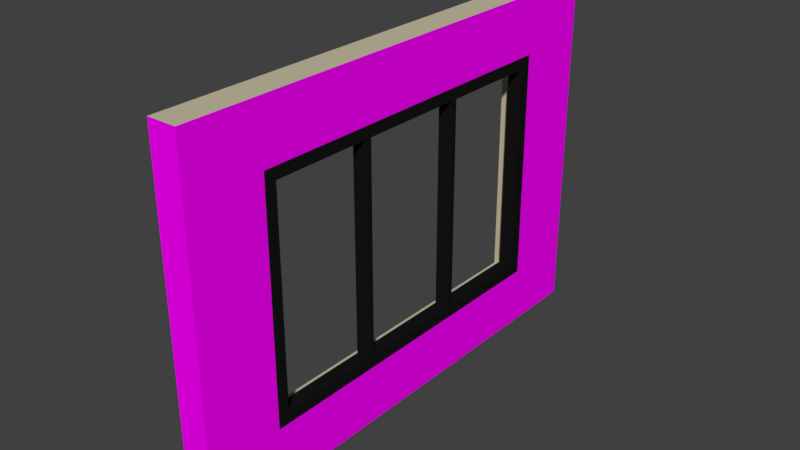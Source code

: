 # Source: LODA_SM_Wall_Bifold4.25x3x0.25.blend  (saved by Blender 2.78.0; exported with 4.5.12 LTS)
import bpy
from mathutils import Matrix  # noqa: F401  (used for matrix-valued properties, if any)

bpy.ops.wm.read_factory_settings(use_empty=True)
scene = bpy.context.scene
scene.name = 'Scene'

# ---- collections
col_collection_1 = bpy.data.collections.new('Collection 1'); scene.collection.children.link(col_collection_1)

# ---- images (referenced by path relative to the original .blend; pixels are not part of the script)
import os
ASSET_DIR = os.environ.get("B2B_ASSET_DIR", "")  # directory of the original .blend (textures are referenced by path, not embedded)
HERE = os.path.dirname(os.path.abspath(__file__))  # packed textures are extracted next to this script under _unpacked/

def load_image(name, relpath, width, height, colorspace="sRGB"):
    """Load a texture the original file referenced (path relative to the .blend, or extracted next to this script)."""
    p = next((c for c in (os.path.join(HERE, relpath), os.path.join(ASSET_DIR, relpath)) if relpath and os.path.exists(c)), "")
    if p:
        img = bpy.data.images.load(p, check_existing=True)
        img.name = name
    else:  # same state as the original file: an image datablock whose file is absent (Cycles renders it pink)
        img = bpy.data.images.new(name, width, height)
        img.source = "FILE"
        img.filepath = "//" + (relpath or name)
    img.colorspace_settings.name = colorspace
    return img
img_brickwork_texture_jpg = load_image('brickwork-texture.jpg', 'brickwork-texture.jpg', 1024, 1024, 'sRGB')

# ---- materials (node trees are filled in below, after node groups)
mat_interior_paint = bpy.data.materials.new('Interior Paint')
mat_interior_paint.alpha_threshold = 0.0
mat_interior_paint.roughness = 0.5
mat_brickwork = bpy.data.materials.new('Brickwork')
mat_brickwork.alpha_threshold = 0.0
mat_brickwork.roughness = 0.5
mat_bifold = bpy.data.materials.new('Bifold')
mat_bifold.alpha_threshold = 0.0
mat_bifold.roughness = 0.5

# ---- material node trees
mat_interior_paint.use_nodes = True; mat_interior_paint.node_tree.nodes.clear()
_N = mat_interior_paint.node_tree.nodes; _L = mat_interior_paint.node_tree.links
n0 = _N.new('ShaderNodeOutputMaterial'); n0.name = 'Material Output'; n0.location = (300, 300)
n1 = _N.new('ShaderNodeBsdfDiffuse'); n1.name = 'Diffuse BSDF'; n1.location = (10, 300)
n1.inputs[0].default_value = (0.5776, 0.521, 0.3712, 1.0)
_L.new(n1.outputs[0], n0.inputs[0])
n0.is_active_output = True
mat_brickwork.use_nodes = True; mat_brickwork.node_tree.nodes.clear()
_N = mat_brickwork.node_tree.nodes; _L = mat_brickwork.node_tree.links
n0 = _N.new('ShaderNodeOutputMaterial'); n0.name = 'Material Output'; n0.location = (300, 300)
n1 = _N.new('ShaderNodeBsdfDiffuse'); n1.name = 'Diffuse BSDF'; n1.location = (10, 300)
n2 = _N.new('ShaderNodeTexImage'); n2.name = 'Image Texture'; n2.location = (-180, 300)
n2.width = 140
n2.image = img_brickwork_texture_jpg
_L.new(n1.outputs[0], n0.inputs[0])
_L.new(n2.outputs[0], n1.inputs[0])
n0.is_active_output = True
mat_bifold.use_nodes = True; mat_bifold.node_tree.nodes.clear()
_N = mat_bifold.node_tree.nodes; _L = mat_bifold.node_tree.links
n0 = _N.new('ShaderNodeOutputMaterial'); n0.name = 'Material Output'; n0.location = (300, 300)
n1 = _N.new('ShaderNodeBsdfDiffuse'); n1.name = 'Diffuse BSDF'; n1.location = (10, 300)
n1.inputs[0].default_value = (0.008414, 0.008414, 0.008414, 1.0)
_L.new(n1.outputs[0], n0.inputs[0])
n0.is_active_output = True

# ---- world
world_world = bpy.data.worlds.new('World'); scene.world = world_world
world_world.color = (0.05088, 0.05088, 0.05088)
world_world.use_sun_shadow = False
world_world.sun_shadow_jitter_overblur = 0.0
world_world.cycles.sampling_method = 'MANUAL'

# ---- meshes
me_wallbifold3_75x2_5x_000 = bpy.data.meshes.new('WallBifold3.75x2.5x.000')
me_wallbifold3_75x2_5x_000.from_pydata([(0.25, 3.6, 0.5), (0.25, 0.65, 0.5), (0.25, 0.65, 2.5), (0.25, 3.6, 2.5), (0.125, 3.6, 0.5), (0.125, 3.6, 2.5), (0.125, 0.65, 2.5), (0.125, 0.65, 0.5), (0.25, 2.617, 0.5), (0.25, 1.633, 0.5), (0.125, 2.617, 0.5), (0.125, 1.633, 0.5), (0.25, 1.633, 2.5), (0.25, 2.617, 2.5), (0.125, 2.617, 2.5), (0.125, 1.633, 2.5), (0.25, 1.665, 0.6), (0.25, 0.75, 0.6), (0.25, 2.585, 2.4), (0.25, 3.5, 2.4), (0.25, 3.5, 0.6), (0.125, 3.5, 0.6), (0.25, 0.75, 2.4), (0.125, 3.5, 2.4), (0.125, 0.75, 2.4), (0.125, 0.75, 0.6), (0.125, 1.665, 0.6), (0.125, 1.665, 2.4), (0.25, 2.585, 0.6), (0.125, 2.585, 0.6), (0.25, 1.665, 2.4), (0.125, 2.585, 2.4), (0.25, 1.614, 0.6), (0.125, 1.614, 0.6), (0.125, 1.614, 2.4), (0.25, 1.614, 2.4), (0.25, 2.635, 0.6), (0.125, 2.635, 0.6), (0.125, 2.635, 2.4), (0.25, 2.635, 2.4)], [], [(7, 6, 2, 1), (11, 7, 1, 9), (13, 3, 5, 14), (4, 5, 3, 0), (4, 10, 8, 0), (10, 11, 9, 8), (2, 12, 15, 6), (12, 13, 14, 15), (25, 17, 22, 24), (26, 16, 17, 25), (18, 31, 23, 19), (21, 20, 19, 23), (21, 20, 28, 29), (29, 28, 16, 26), (22, 24, 27, 30), (30, 27, 31, 18), (7, 11, 26, 25), (0, 3, 19, 20), (6, 7, 25, 24), (12, 2, 22, 30), (6, 15, 27, 24), (1, 2, 22, 17), (13, 12, 30, 18), (0, 8, 28, 20), (14, 5, 23, 31), (8, 9, 16, 28), (15, 14, 31, 27), (10, 4, 21, 29), (9, 1, 17, 16), (11, 10, 29, 26), (5, 4, 21, 23), (3, 13, 18, 19), (26, 27, 34, 33), (29, 28, 36, 37), (32, 33, 34, 35), (16, 26, 33, 32), (27, 30, 35, 34), (30, 16, 32, 35), (37, 36, 39, 38), (18, 31, 38, 39), (31, 29, 37, 38), (28, 18, 39, 36), (26, 16, 30, 27), (28, 29, 31, 18)])
me_wallbifold3_75x2_5x_000.polygons.foreach_set('material_index', [2, 2, 2, 2, 2, 2, 2, 2, 2, 2, 2, 2, 2, 2, 2, 2, 2, 2, 2, 2, 2, 2, 2, 2, 2, 2, 2, 2, 2, 2, 2, 2, 2, 2, 2, 2, 2, 2, 2, 2, 2, 2, 2, 2])
_uv = me_wallbifold3_75x2_5x_000.uv_layers.new(name='UVMap')
_uv.uv.foreach_set('vector', [0.0, 0.0, 0.0, 0.0, 0.2157, 0.167, 0.0, 0.0, 0.0, 0.0, 0.0, 0.0, 0.0, 0.0, 0.0, 0.0, 0.0, 0.0, 0.0, 0.0, 0.0, 0.0, 0.0, 0.0, 0.0, 0.0, 0.0, 0.0, 1.196, 0.167, 0.0, 0.0, 0.0, 0.0, 0.0, 0.0, 0.0, 0.0, 0.0, 0.0, 0.0, 0.0, 0.0, 0.0, 0.0, 0.0, 0.0, 0.0, 0.0, 0.0, 0.0, 0.0, 0.0, 0.0, 0.0, 0.0, 0.0, 0.0, 0.0, 0.0, 0.0, 0.0, 0.0, 0.0, 0.0, 0.0, 0.0, 0.0, 0.2157, 0.167, 0.0, 0.0, 0.0, 0.0, 0.0, 0.0, 0.0, 0.0, 0.0, 0.0, 0.0, 0.0, 0.0, 0.0, 0.0, 0.0, 0.0, 0.0, 0.0, 0.0, 0.0, 0.0, 1.196, 0.167, 0.0, 0.0, 0.0, 0.0, 0.0, 0.0, 0.0, 0.0, 0.0, 0.0, 0.0, 0.0, 0.0, 0.0, 0.0, 0.0, 0.0, 0.0, 0.0, 0.0, 0.0, 0.0, 0.0, 0.0, 0.0, 0.0, 0.0, 0.0, 0.0, 0.0, 0.0, 0.0, 0.0, 0.0, 0.0, 0.0, 0.0, 0.0, 0.0, 0.0, 0.0, 0.0, 0.0, 0.0, 1.196, 0.167, 1.196, 0.167, 0.0, 0.0, 0.0, 0.0, 0.0, 0.0, 0.0, 0.0, 0.0, 0.0, 0.0, 0.0, 0.0, 0.0, 0.0, 0.0, 0.0, 0.0, 0.0, 0.0, 0.0, 0.0, 0.0, 0.0, 0.0, 0.0, 0.0, 0.0, 0.2157, 0.167, 0.2157, 0.167, 0.0, 0.0, 0.0, 0.0, 0.0, 0.0, 0.0, 0.0, 0.0, 0.0, 0.0, 0.0, 0.0, 0.0, 0.0, 0.0, 0.0, 0.0, 0.0, 0.0, 0.0, 0.0, 0.0, 0.0, 0.0, 0.0, 0.0, 0.0, 0.0, 0.0, 0.0, 0.0, 0.0, 0.0, 0.0, 0.0, 0.0, 0.0, 0.0, 0.0, 0.0, 0.0, 0.0, 0.0, 0.0, 0.0, 0.0, 0.0, 0.0, 0.0, 0.0, 0.0, 0.0, 0.0, 0.0, 0.0, 0.0, 0.0, 0.0, 0.0, 0.0, 0.0, 0.0, 0.0, 0.0, 0.0, 0.0, 0.0, 0.0, 0.0, 0.0, 0.0, 0.0, 0.0, 0.0, 0.0, 0.0, 0.0, 0.0, 0.0, 0.0, 0.0, 0.0, 0.0, 0.0, 0.0, 0.0, 0.0, 0.0, 0.0, 0.0, 0.0, 0.0, 0.0, 0.0, 0.0, 0.0, 0.0, 0.0, 0.0, 0.0, 0.0, 0.0, 0.0, 0.0, 0.0, 0.0, 0.0, 0.0, 0.0, 0.0, 0.0, 0.0, 0.0, 0.0, 0.0, 0.0, 0.0, 0.0, 0.0, 0.0, 0.0, 0.0, 0.0, 0.0, 0.0, 0.0, 0.0, 0.0, 0.0, 0.0, 0.0, 0.0, 0.0, 0.0, 0.0, 0.0, 0.0, 0.0, 0.0, 0.0, 0.0, 0.0, 0.0, 0.0, 0.0, 0.0, 0.0, 0.0, 0.0, 0.0, 0.0, 0.0, 0.0, 0.0, 0.0, 0.0, 0.0, 0.0, 0.0, 0.0, 0.0, 0.0, 0.0, 0.0, 0.0, 0.0, 0.0, 0.0, 0.0, 0.0, 0.0, 0.0, 0.0, 0.0, 0.0, 0.0, 0.0])
me_wallbifold3_75x2_5x_000.materials.append(mat_interior_paint)
me_wallbifold3_75x2_5x_000.materials.append(mat_brickwork)
me_wallbifold3_75x2_5x_000.materials.append(mat_bifold)
me_wallbifold3_75x2_5x_000.use_remesh_preserve_volume = False
me_wallbifold3_75x2_5x_000.use_remesh_preserve_attributes = False
me_wallbifold3_75x2_5x_000.use_mirror_vertex_groups = False
me_wallbifold3_75x2_5x_000.update()
me_wallbifold3_75x2_5x_25 = bpy.data.meshes.new('WallBifold3.75x2.5x.25')
me_wallbifold3_75x2_5x_25.from_pydata([(0.0, 0.0, 0.0), (0.0, 0.0, 3.0), (0.0, 4.25, 3.0), (0.0, 4.25, 0.0), (0.25, 4.25, 3.0), (0.25, 0.0, 3.0), (0.25, 4.25, 0.0), (0.25, 0.0, 0.0), (0.0, 3.6, 3.0), (0.0, 0.65, 3.0), (0.25, 3.6, 3.0), (0.25, 0.65, 3.0), (0.0, 0.65, 0.0), (0.0, 3.6, 0.0), (0.25, 0.65, 0.0), (0.25, 3.6, 0.0), (0.0, 0.0, 2.5), (0.0, 4.25, 2.5), (0.25, 4.25, 2.5), (0.25, 0.0, 2.5), (0.0, 3.6, 2.5), (0.0, 0.65, 2.5), (0.25, 3.6, 2.5), (0.25, 0.65, 2.5), (0.25, 3.6, 0.5), (0.0, 3.6, 0.5), (0.25, 0.65, 0.5), (0.0, 0.65, 0.5), (0.125, 3.6, 0.5), (0.125, 3.6, 2.5), (0.125, 0.65, 2.5), (0.125, 0.65, 0.5), (0.25, 3.6, 0.5), (0.25, 0.65, 0.5), (0.25, 0.65, 2.5), (0.25, 3.6, 2.5), (0.125, 3.6, 0.5), (0.125, 3.6, 2.5), (0.125, 0.65, 2.5), (0.125, 0.65, 0.5)], [], [(17, 18, 6, 3), (2, 8, 10, 4), (23, 19, 7, 14, 26), (17, 3, 13, 25, 20), (13, 3, 6, 15), (9, 1, 5, 11), (16, 19, 5, 1), (21, 27, 12, 0, 16), (8, 9, 11, 10), (0, 12, 14, 7), (18, 22, 24, 15, 6), (10, 11, 23, 22), (4, 10, 22, 18), (9, 21, 16, 1), (0, 7, 19, 16), (2, 17, 20, 8), (11, 5, 19, 23), (8, 20, 21, 9), (2, 4, 18, 17), (22, 23, 34, 35), (13, 25, 27, 12), (26, 14, 12, 27, 31), (15, 13, 12, 14), (24, 15, 14, 26), (24, 28, 25, 13, 15), (25, 28, 29, 20), (24, 26, 33, 32), (27, 31, 30, 21), (29, 28, 36, 37), (21, 20, 29, 30), (25, 28, 31, 27), (30, 31, 39, 38), (30, 29, 37, 38), (26, 23, 34, 33), (31, 28, 36, 39), (24, 22, 35, 32)])
me_wallbifold3_75x2_5x_25.polygons.foreach_set('material_index', [1, 0, 1, 0, 0, 0, 1, 0, 0, 0, 1, 1, 1, 0, 1, 0, 1, 0, 1, 1, 0, 0, 0, 1, 0, 0, 1, 0, 0, 0, 0, 0, 0, 1, 0, 1])
_uv = me_wallbifold3_75x2_5x_25.uv_layers.new(name='UVMap')
_uv.uv.foreach_set('vector', [1.0, 0.8323, 0.917, 0.8323, 0.917, -0.0009477, 1.0, -0.0009477, 0.0, 0.0, 0.0, 0.0, 0.0, 0.0, 0.0, 0.0, 0.2157, 0.167, -0.0004148, 0.167, -0.0004148, 0.9981, 0.2157, 0.9981, 0.2157, 0.8319, 0.0, 0.0, 0.0, 0.0, 0.0, 0.0, 0.0, 0.0, 0.0, 0.0, 0.0, 0.0, 0.0, 0.0, 0.0, 0.0, 0.0, 0.0, 0.0, 0.0, 0.0, 0.0, 0.0, 0.0, 0.0, 0.0, 2.944e-05, 0.8333, 0.08336, 0.8333, 0.08336, 1.0, 2.944e-05, 1.0, 0.0, 0.0, 0.0, 0.0, 0.0, 0.0, 0.0, 0.0, 0.0, 0.0, 0.0, 0.0, 0.0, 0.0, 0.0, 0.0, 0.0, 0.0, 0.0, 0.0, 0.0, 0.0, 0.0, 0.0, 0.0, 0.0, 1.413, 0.167, 1.196, 0.167, 1.196, 0.8319, 1.196, 0.9981, 1.413, 0.9981, 1.196, 0.0007659, 0.2157, 0.0007659, 0.2157, 0.167, 1.196, 0.167, 1.413, 0.0007659, 1.196, 0.0007659, 1.196, 0.167, 1.413, 0.167, 0.0, 0.0, 0.0, 0.0, 0.0, 0.0, 0.0, 0.0, 2.887e-05, 2.891e-05, 0.08336, 2.887e-05, 0.08336, 0.8333, 2.944e-05, 0.8333, 0.0, 0.0, 0.0, 0.0, 0.0, 0.0, 0.0, 0.0, 0.2157, 0.0007659, -0.0004148, 0.0007659, -0.0004148, 0.167, 0.2157, 0.167, 0.0, 0.0, 0.0, 0.0, 0.0, 0.0, 0.0, 0.0, 1.0, 0.999, 0.917, 0.999, 0.917, 0.8323, 1.0, 0.8323, 1.196, 0.167, 0.2157, 0.167, 0.2157, 0.167, 1.196, 0.167, 0.0, 0.0, 0.0, 0.0, 0.0, 0.0, 0.0, 0.0, 0.0, 0.0, 0.0, 0.0, 0.0, 0.0, 0.0, 0.0, 0.0, 0.0, 0.0, 0.0, 0.0, 0.0, 0.0, 0.0, 0.0, 0.0, 1.196, 0.8319, 1.196, 0.9981, 0.2157, 0.9981, 0.2157, 0.8319, 0.0, 0.0, 0.0, 0.0, 0.0, 0.0, 0.0, 0.0, 0.0, 0.0, 0.0, 0.0, 0.0, 0.0, 0.0, 0.0, 0.0, 0.0, 1.196, 0.8319, 0.2157, 0.8319, 0.2157, 0.8319, 1.196, 0.8319, 0.0, 0.0, 0.0, 0.0, 0.0, 0.0, 0.0, 0.0, 0.0, 0.0, 0.0, 0.0, 0.0, 0.0, 0.0, 0.0, 0.0, 0.0, 0.0, 0.0, 0.0, 0.0, 0.0, 0.0, 0.0, 0.0, 0.0, 0.0, 0.0, 0.0, 0.0, 0.0, 0.0, 0.0, 0.0, 0.0, 0.0, 0.0, 0.0, 0.0, 0.0, 0.0, 0.0, 0.0, 0.0, 0.0, 0.0, 0.0, 0.2157, 0.8319, 0.2157, 0.167, 0.2157, 0.167, 0.2157, 0.8319, 0.0, 0.0, 0.0, 0.0, 0.0, 0.0, 0.0, 0.0, 1.196, 0.8319, 1.196, 0.167, 1.196, 0.167, 1.196, 0.8319])
me_wallbifold3_75x2_5x_25.materials.append(mat_interior_paint)
me_wallbifold3_75x2_5x_25.materials.append(mat_brickwork)
me_wallbifold3_75x2_5x_25.use_remesh_preserve_volume = False
me_wallbifold3_75x2_5x_25.use_remesh_preserve_attributes = False
me_wallbifold3_75x2_5x_25.use_mirror_vertex_groups = False
me_wallbifold3_75x2_5x_25.update()

# ---- objects
ob_bifold_door_3_75 = bpy.data.objects.new('Bifold Door 3.75', me_wallbifold3_75x2_5x_000)
ob_sm_wallbifold3_75x2_5x0_25 = bpy.data.objects.new('SM_WallBifold3.75x2.5x0.25', me_wallbifold3_75x2_5x_25)

# ---- transforms, parenting, visibility, modifiers, constraints
ob_bifold_door_3_75.location = (0.0, 0.0, 0.0)
ob_bifold_door_3_75.lineart.crease_threshold = 0.0
ob_sm_wallbifold3_75x2_5x0_25.location = (0.0, 0.0, 0.0)
ob_sm_wallbifold3_75x2_5x0_25.hide_viewport = True
ob_sm_wallbifold3_75x2_5x0_25.lineart.crease_threshold = 0.0

# ---- collection membership
col_collection_1.objects.link(ob_bifold_door_3_75)
col_collection_1.objects.link(ob_sm_wallbifold3_75x2_5x0_25)

# ---- scene / render settings (as saved in the file)
scene.frame_start = 1; scene.frame_end = 250; scene.frame_set(1)
scene.render.engine = 'CYCLES'
scene.render.resolution_percentage = 50
scene.render.dither_intensity = 0.0
scene.cycles.use_denoising = False
scene.cycles.samples = 128
scene.cycles.sampling_pattern = 'TABULATED_SOBOL'
scene.cycles.light_sampling_threshold = 0.0
scene.cycles.use_adaptive_sampling = False
scene.cycles.use_light_tree = False
scene.cycles.blur_glossy = 0.0
scene.cycles.sample_clamp_indirect = 0.0
scene.view_settings.view_transform = 'Standard'
bpy.context.view_layer.update()

# ---- added for rendering (the .blend has no active camera and no usable light): camera, sun
cam_auto = bpy.data.cameras.new('AutoCamera')
cam_auto.lens = 50.0
cam_auto.sensor_width = 36.0
cam_auto.clip_end = 1000.0
ob_auto_camera = bpy.data.objects.new('AutoCamera', cam_auto)
scene.collection.objects.link(ob_auto_camera)
ob_auto_camera.location = (4.94372, -3.65747, 5.35498)
ob_auto_camera.rotation_euler = (1.09748, -7.21219e-08, 0.694738)
scene.camera = ob_auto_camera
light_auto_sun = bpy.data.lights.new('AutoSun', 'SUN')
light_auto_sun.energy = 3.0
light_auto_sun.angle = 0.0523599
ob_auto_sun = bpy.data.objects.new('AutoSun', light_auto_sun)
scene.collection.objects.link(ob_auto_sun)
ob_auto_sun.rotation_euler = (0.872665, 0.174533, 0.523599)
bpy.context.view_layer.update()
